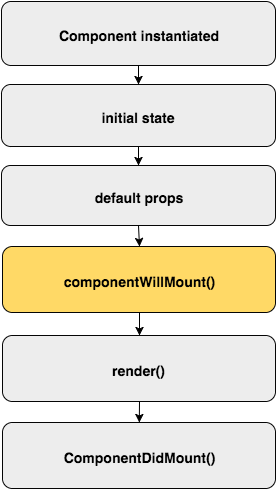

The diagram above was exported from draw.io. Its source (the exported page's mxGraphModel, read from the mxfile embedded in the PNG):
<mxGraphModel dx="1884" dy="1033" grid="1" gridSize="10" guides="1" tooltips="1" connect="1" arrows="1" fold="1" page="1" pageScale="1" pageWidth="826" pageHeight="1169" background="#ffffff" math="0" shadow="0">
  <root>
    <mxCell id="0" />
    <mxCell id="1" parent="0" />
    <mxCell id="2" style="edgeStyle=none;rounded=0;html=1;exitX=0.5;exitY=1;entryX=0.5;entryY=0;jettySize=auto;orthogonalLoop=1;fontSize=22;" edge="1" source="3" target="5" parent="1">
      <mxGeometry x="86" y="66" as="geometry" />
    </mxCell>
    <mxCell id="3" value="&lt;font style=&quot;font-size: 14px&quot;&gt;&lt;b&gt;Component instantiated&lt;/b&gt;&lt;/font&gt;" style="rounded=1;whiteSpace=wrap;html=1;strokeColor=#050505;fillColor=#EDEDED;fontSize=22;" vertex="1" parent="1">
      <mxGeometry x="6" y="6" width="274" height="64" as="geometry" />
    </mxCell>
    <mxCell id="4" style="edgeStyle=none;rounded=0;html=1;exitX=0.5;exitY=1;jettySize=auto;orthogonalLoop=1;fontSize=22;entryX=0.5;entryY=0;" edge="1" source="5" target="7" parent="1">
      <mxGeometry x="121" y="148" as="geometry">
        <mxPoint x="128" y="150" as="sourcePoint" />
        <mxPoint x="128" y="170" as="targetPoint" />
      </mxGeometry>
    </mxCell>
    <mxCell id="5" value="&lt;font style=&quot;font-size: 14px&quot;&gt;&lt;b&gt;initial state&lt;/b&gt;&lt;/font&gt;" style="rounded=1;whiteSpace=wrap;html=1;strokeColor=#050505;fillColor=#EDEDED;fontSize=22;" vertex="1" parent="1">
      <mxGeometry x="6" y="89" width="274" height="62" as="geometry" />
    </mxCell>
    <mxCell id="6" style="edgeStyle=none;rounded=0;html=1;exitX=0.5;exitY=1;jettySize=auto;orthogonalLoop=1;fontSize=22;entryX=0.5;entryY=0;" edge="1" source="7" target="8" parent="1">
      <mxGeometry x="122" y="234" as="geometry">
        <mxPoint x="129" y="230" as="sourcePoint" />
        <mxPoint x="129.84210526315792" y="254" as="targetPoint" />
      </mxGeometry>
    </mxCell>
    <mxCell id="7" value="&lt;span style=&quot;font-size: 14px&quot;&gt;&lt;b&gt;default props&lt;/b&gt;&lt;/span&gt;" style="rounded=1;whiteSpace=wrap;html=1;strokeColor=#050505;fillColor=#EDEDED;fontSize=22;" vertex="1" parent="1">
      <mxGeometry x="6" y="170" width="274" height="60" as="geometry" />
    </mxCell>
    <mxCell id="8" value="&lt;span style=&quot;font-size: 14px&quot;&gt;&lt;b&gt;componentWillMount()&lt;/b&gt;&lt;/span&gt;" style="rounded=1;whiteSpace=wrap;html=1;strokeColor=#050505;fillColor=#FFD966;fontSize=22;" vertex="1" parent="1">
      <mxGeometry x="7" y="251" width="273" height="66" as="geometry" />
    </mxCell>
    <mxCell id="9" value="&lt;span style=&quot;font-size: 14px&quot;&gt;&lt;b&gt;render()&lt;/b&gt;&lt;/span&gt;" style="rounded=1;whiteSpace=wrap;html=1;strokeColor=#050505;fillColor=#EDEDED;fontSize=22;" vertex="1" parent="1">
      <mxGeometry x="7" y="340" width="273" height="66" as="geometry" />
    </mxCell>
    <mxCell id="10" value="&lt;span style=&quot;font-size: 14px&quot;&gt;&lt;b&gt;ComponentDidMount()&lt;/b&gt;&lt;/span&gt;" style="rounded=1;whiteSpace=wrap;html=1;strokeColor=#050505;fillColor=#EDEDED;fontSize=22;" vertex="1" parent="1">
      <mxGeometry x="7" y="427" width="273" height="66" as="geometry" />
    </mxCell>
    <mxCell id="11" style="edgeStyle=none;rounded=0;html=1;exitX=0.5;exitY=1;jettySize=auto;orthogonalLoop=1;fontSize=22;entryX=0.5;entryY=0;" edge="1" source="8" target="9" parent="1">
      <mxGeometry x="123" y="328" as="geometry">
        <mxPoint x="130" y="324" as="sourcePoint" />
        <mxPoint x="131" y="340" as="targetPoint" />
      </mxGeometry>
    </mxCell>
    <mxCell id="12" style="edgeStyle=none;rounded=0;html=1;exitX=0.5;exitY=1;jettySize=auto;orthogonalLoop=1;fontSize=22;" edge="1" source="9" target="10" parent="1">
      <mxGeometry x="133" y="338" as="geometry">
        <mxPoint x="139" y="327" as="sourcePoint" />
        <mxPoint x="139" y="350" as="targetPoint" />
      </mxGeometry>
    </mxCell>
  </root>
</mxGraphModel>